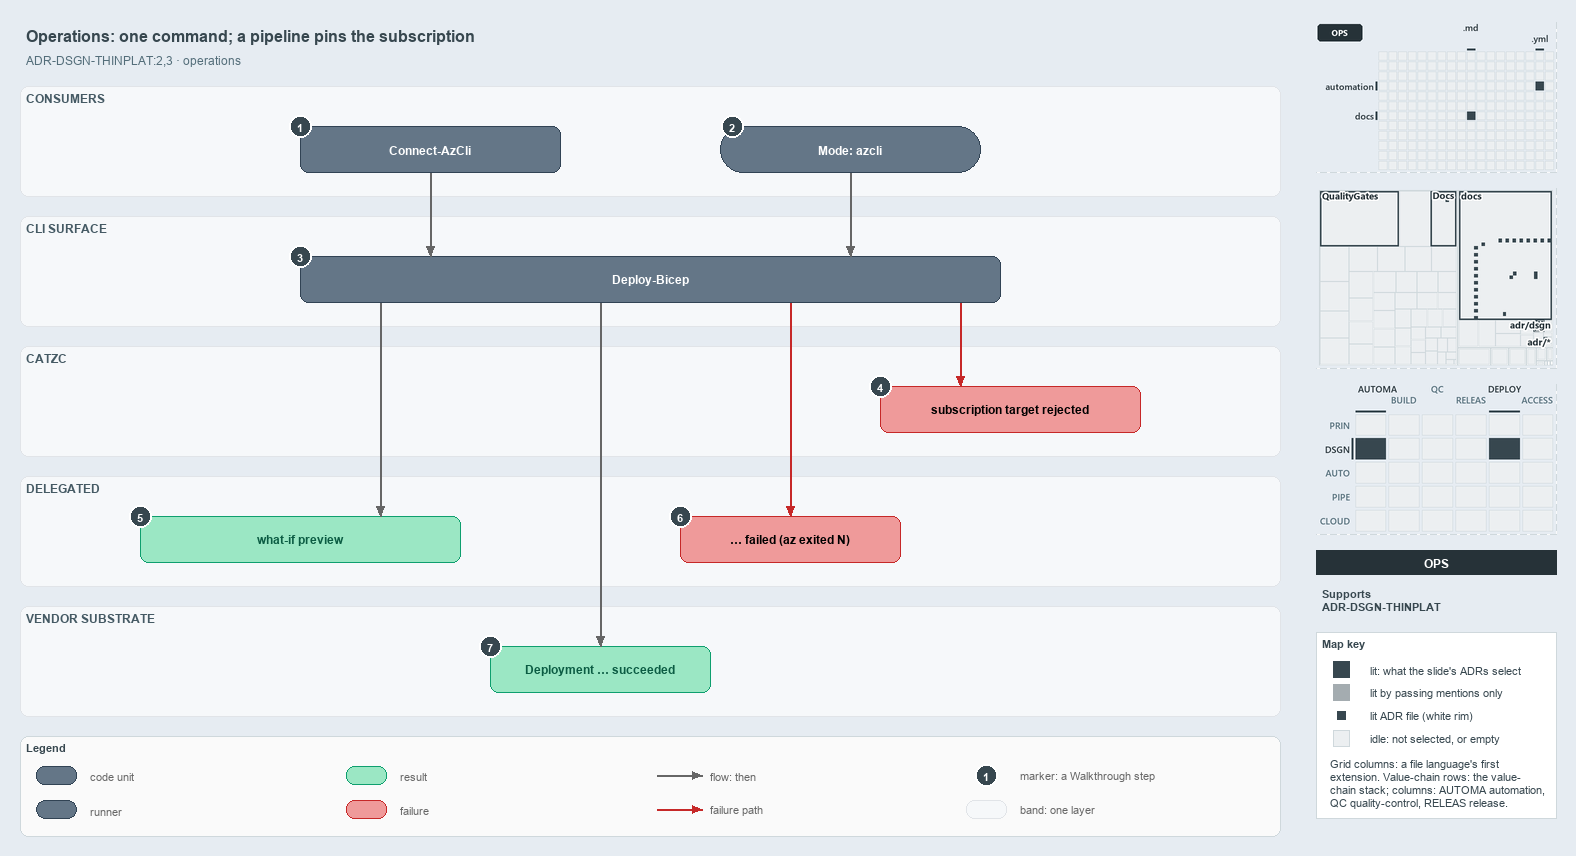

The diagram above was exported from draw.io. Its source (the exported page's mxGraphModel, read from the mxfile embedded in the PNG):
<mxGraphModel dx="1024" dy="768" grid="0" gridSize="10" guides="1" tooltips="1" connect="1" arrows="1" fold="1" page="1" pageScale="1" pageWidth="1572" pageHeight="850" background="#E6ECF2" math="0" shadow="0">
  <root>
    <mxCell id="0" />
    <mxCell id="1" parent="0" />
    <mxCell id="title" value="Operations: one command; a pipeline pins the subscription" style="text;html=1;align=left;verticalAlign=middle;fontSize=16;fontStyle=1;fontColor=#37474F;" vertex="1" parent="1">
      <mxGeometry x="20" y="14" width="1260" height="30" as="geometry" />
    </mxCell>
    <mxCell id="subtitle" value="ADR-DSGN-THINPLAT:2,3 &amp;#183; operations" style="text;html=1;align=left;verticalAlign=middle;fontSize=12;fontColor=#546E7A;" vertex="1" parent="1">
      <mxGeometry x="20" y="44" width="1240" height="20" as="geometry" />
    </mxCell>
    <mxCell id="band-consumers" value="CONSUMERS" style="rounded=1;html=1;arcSize=3;fillColor=#F6F8FA;strokeColor=#E1E4E8;verticalAlign=top;align=left;spacingLeft=8;fontStyle=1;fontSize=12;fontColor=#455A64;" vertex="1" parent="1">
      <mxGeometry x="20" y="80" width="1260" height="110" as="geometry" />
    </mxCell>
    <mxCell id="band-cli" value="CLI SURFACE" style="rounded=1;html=1;arcSize=3;fillColor=#F6F8FA;strokeColor=#E1E4E8;verticalAlign=top;align=left;spacingLeft=8;fontStyle=1;fontSize=12;fontColor=#455A64;" vertex="1" parent="1">
      <mxGeometry x="20" y="210" width="1260" height="110" as="geometry" />
    </mxCell>
    <mxCell id="band-catzc" value="CATZC" style="rounded=1;html=1;arcSize=3;fillColor=#F6F8FA;strokeColor=#E1E4E8;verticalAlign=top;align=left;spacingLeft=8;fontStyle=1;fontSize=12;fontColor=#455A64;" vertex="1" parent="1">
      <mxGeometry x="20" y="340" width="1260" height="110" as="geometry" />
    </mxCell>
    <mxCell id="band-delegated" value="DELEGATED" style="rounded=1;html=1;arcSize=3;fillColor=#F6F8FA;strokeColor=#E1E4E8;verticalAlign=top;align=left;spacingLeft=8;fontStyle=1;fontSize=12;fontColor=#455A64;" vertex="1" parent="1">
      <mxGeometry x="20" y="470" width="1260" height="110" as="geometry" />
    </mxCell>
    <mxCell id="band-vendor" value="VENDOR SUBSTRATE" style="rounded=1;html=1;arcSize=3;fillColor=#F6F8FA;strokeColor=#E1E4E8;verticalAlign=top;align=left;spacingLeft=8;fontStyle=1;fontSize=12;fontColor=#455A64;" vertex="1" parent="1">
      <mxGeometry x="20" y="600" width="1260" height="110" as="geometry" />
    </mxCell>
    <mxCell id="m-connect" value="&lt;b&gt;Connect-AzCli&lt;/b&gt;" style="rounded=1;whiteSpace=wrap;html=1;arcSize=20;fillColor=#647687;strokeColor=#314354;fontColor=#FFFFFF;fontSize=12;" vertex="1" parent="1">
      <mxGeometry x="300" y="120" width="260" height="46" as="geometry" />
    </mxCell>
    <mxCell id="r-mode" value="&lt;b&gt;Mode: azcli&lt;/b&gt;" style="rounded=1;arcSize=50;whiteSpace=wrap;html=1;fillColor=#647687;strokeColor=#314354;fontColor=#FFFFFF;fontSize=12;" vertex="1" parent="1">
      <mxGeometry x="720" y="120" width="260" height="46" as="geometry" />
    </mxCell>
    <mxCell id="m-deploy" value="&lt;b&gt;Deploy-Bicep&lt;/b&gt;" style="rounded=1;whiteSpace=wrap;html=1;arcSize=20;fillColor=#647687;strokeColor=#314354;fontColor=#FFFFFF;fontSize=12;" vertex="1" parent="1">
      <mxGeometry x="300" y="250" width="700" height="46" as="geometry" />
    </mxCell>
    <mxCell id="f-assert" value="&lt;b&gt;subscription target rejected&lt;/b&gt;" style="rounded=1;whiteSpace=wrap;html=1;arcSize=20;fillColor=#EF9A9A;strokeColor=#C62828;fontSize=12;" vertex="1" parent="1">
      <mxGeometry x="880" y="380" width="260" height="46" as="geometry" />
    </mxCell>
    <mxCell id="r-preview" value="&lt;b&gt;what-if preview&lt;/b&gt;" style="rounded=1;whiteSpace=wrap;html=1;arcSize=20;fillColor=#9BE7C4;strokeColor=#0E9F6E;fontColor=#0B5C43;fontSize=12;" vertex="1" parent="1">
      <mxGeometry x="140" y="510" width="320" height="46" as="geometry" />
    </mxCell>
    <mxCell id="f-failed" value="&lt;b&gt;&amp;#8230; failed (az exited N)&lt;/b&gt;" style="rounded=1;whiteSpace=wrap;html=1;arcSize=20;fillColor=#EF9A9A;strokeColor=#C62828;fontSize=12;" vertex="1" parent="1">
      <mxGeometry x="680" y="510" width="220" height="46" as="geometry" />
    </mxCell>
    <mxCell id="r-succeeded" value="&lt;b&gt;Deployment &amp;#8230; succeeded&lt;/b&gt;" style="rounded=1;whiteSpace=wrap;html=1;arcSize=20;fillColor=#9BE7C4;strokeColor=#0E9F6E;fontColor=#0B5C43;fontSize=12;" vertex="1" parent="1">
      <mxGeometry x="490" y="640" width="220" height="46" as="geometry" />
    </mxCell>
    <mxCell id="p-edge-connect-deploy-a" value="" style="text;html=1;strokeColor=none;fillColor=none;" vertex="1" parent="1">
      <mxGeometry x="430" y="166" width="1" height="1" as="geometry" />
    </mxCell>
    <mxCell id="p-edge-connect-deploy-b" value="" style="text;html=1;strokeColor=none;fillColor=none;" vertex="1" parent="1">
      <mxGeometry x="430" y="250" width="1" height="1" as="geometry" />
    </mxCell>
    <mxCell id="edge-connect-deploy" value="" style="edgeStyle=orthogonalEdgeStyle;rounded=1;html=1;fontSize=10;endArrow=block;strokeColor=#666666;" edge="1" parent="1" source="p-edge-connect-deploy-a" target="p-edge-connect-deploy-b">
      <mxGeometry relative="1" as="geometry" />
    </mxCell>
    <mxCell id="p-edge-mode-deploy-a" value="" style="text;html=1;strokeColor=none;fillColor=none;" vertex="1" parent="1">
      <mxGeometry x="850" y="166" width="1" height="1" as="geometry" />
    </mxCell>
    <mxCell id="p-edge-mode-deploy-b" value="" style="text;html=1;strokeColor=none;fillColor=none;" vertex="1" parent="1">
      <mxGeometry x="850" y="250" width="1" height="1" as="geometry" />
    </mxCell>
    <mxCell id="edge-mode-deploy" value="" style="edgeStyle=orthogonalEdgeStyle;rounded=1;html=1;fontSize=10;endArrow=block;strokeColor=#666666;" edge="1" parent="1" source="p-edge-mode-deploy-a" target="p-edge-mode-deploy-b">
      <mxGeometry relative="1" as="geometry" />
    </mxCell>
    <mxCell id="p-edge-deploy-assert-a" value="" style="text;html=1;strokeColor=none;fillColor=none;" vertex="1" parent="1">
      <mxGeometry x="960" y="296" width="1" height="1" as="geometry" />
    </mxCell>
    <mxCell id="p-edge-deploy-assert-b" value="" style="text;html=1;strokeColor=none;fillColor=none;" vertex="1" parent="1">
      <mxGeometry x="960" y="380" width="1" height="1" as="geometry" />
    </mxCell>
    <mxCell id="edge-deploy-assert" value="" style="edgeStyle=orthogonalEdgeStyle;rounded=1;html=1;fontSize=10;endArrow=block;strokeColor=#C62828;" edge="1" parent="1" source="p-edge-deploy-assert-a" target="p-edge-deploy-assert-b">
      <mxGeometry relative="1" as="geometry" />
    </mxCell>
    <mxCell id="p-edge-deploy-preview-a" value="" style="text;html=1;strokeColor=none;fillColor=none;" vertex="1" parent="1">
      <mxGeometry x="380" y="296" width="1" height="1" as="geometry" />
    </mxCell>
    <mxCell id="p-edge-deploy-preview-b" value="" style="text;html=1;strokeColor=none;fillColor=none;" vertex="1" parent="1">
      <mxGeometry x="380" y="510" width="1" height="1" as="geometry" />
    </mxCell>
    <mxCell id="edge-deploy-preview" value="" style="edgeStyle=orthogonalEdgeStyle;rounded=1;html=1;fontSize=10;endArrow=block;strokeColor=#666666;" edge="1" parent="1" source="p-edge-deploy-preview-a" target="p-edge-deploy-preview-b">
      <mxGeometry relative="1" as="geometry" />
    </mxCell>
    <mxCell id="p-edge-deploy-failed-a" value="" style="text;html=1;strokeColor=none;fillColor=none;" vertex="1" parent="1">
      <mxGeometry x="790" y="296" width="1" height="1" as="geometry" />
    </mxCell>
    <mxCell id="p-edge-deploy-failed-b" value="" style="text;html=1;strokeColor=none;fillColor=none;" vertex="1" parent="1">
      <mxGeometry x="790" y="510" width="1" height="1" as="geometry" />
    </mxCell>
    <mxCell id="edge-deploy-failed" value="" style="edgeStyle=orthogonalEdgeStyle;rounded=1;html=1;fontSize=10;endArrow=block;strokeColor=#C62828;" edge="1" parent="1" source="p-edge-deploy-failed-a" target="p-edge-deploy-failed-b">
      <mxGeometry relative="1" as="geometry" />
    </mxCell>
    <mxCell id="p-edge-deploy-succeeded-a" value="" style="text;html=1;strokeColor=none;fillColor=none;" vertex="1" parent="1">
      <mxGeometry x="600" y="296" width="1" height="1" as="geometry" />
    </mxCell>
    <mxCell id="p-edge-deploy-succeeded-b" value="" style="text;html=1;strokeColor=none;fillColor=none;" vertex="1" parent="1">
      <mxGeometry x="600" y="640" width="1" height="1" as="geometry" />
    </mxCell>
    <mxCell id="edge-deploy-succeeded" value="" style="edgeStyle=orthogonalEdgeStyle;rounded=1;html=1;fontSize=10;endArrow=block;strokeColor=#666666;" edge="1" parent="1" source="p-edge-deploy-succeeded-a" target="p-edge-deploy-succeeded-b">
      <mxGeometry relative="1" as="geometry" />
    </mxCell>
    <mxCell id="mark-1" value="1" style="ellipse;html=1;fillColor=#37474F;strokeColor=#FFFFFF;strokeWidth=2;fontColor=#FFFFFF;fontStyle=1;fontSize=11;" vertex="1" parent="1">
      <mxGeometry x="289" y="109" width="22" height="22" as="geometry" />
    </mxCell>
    <mxCell id="mark-2" value="2" style="ellipse;html=1;fillColor=#37474F;strokeColor=#FFFFFF;strokeWidth=2;fontColor=#FFFFFF;fontStyle=1;fontSize=11;" vertex="1" parent="1">
      <mxGeometry x="721" y="109" width="22" height="22" as="geometry" />
    </mxCell>
    <mxCell id="mark-3" value="3" style="ellipse;html=1;fillColor=#37474F;strokeColor=#FFFFFF;strokeWidth=2;fontColor=#FFFFFF;fontStyle=1;fontSize=11;" vertex="1" parent="1">
      <mxGeometry x="289" y="239" width="22" height="22" as="geometry" />
    </mxCell>
    <mxCell id="mark-4" value="4" style="ellipse;html=1;fillColor=#37474F;strokeColor=#FFFFFF;strokeWidth=2;fontColor=#FFFFFF;fontStyle=1;fontSize=11;" vertex="1" parent="1">
      <mxGeometry x="869" y="369" width="22" height="22" as="geometry" />
    </mxCell>
    <mxCell id="mark-5" value="5" style="ellipse;html=1;fillColor=#37474F;strokeColor=#FFFFFF;strokeWidth=2;fontColor=#FFFFFF;fontStyle=1;fontSize=11;" vertex="1" parent="1">
      <mxGeometry x="129" y="499" width="22" height="22" as="geometry" />
    </mxCell>
    <mxCell id="mark-6" value="6" style="ellipse;html=1;fillColor=#37474F;strokeColor=#FFFFFF;strokeWidth=2;fontColor=#FFFFFF;fontStyle=1;fontSize=11;" vertex="1" parent="1">
      <mxGeometry x="669" y="499" width="22" height="22" as="geometry" />
    </mxCell>
    <mxCell id="mark-7" value="7" style="ellipse;html=1;fillColor=#37474F;strokeColor=#FFFFFF;strokeWidth=2;fontColor=#FFFFFF;fontStyle=1;fontSize=11;" vertex="1" parent="1">
      <mxGeometry x="479" y="629" width="22" height="22" as="geometry" />
    </mxCell>
    <mxCell id="legend" value="&lt;b&gt;Legend&lt;/b&gt;" style="rounded=1;whiteSpace=wrap;html=1;arcSize=6;fillColor=#FAFAFA;strokeColor=#CFD8DC;align=left;verticalAlign=top;spacing=8;fontSize=11;fontColor=#37474F;" vertex="1" parent="1">
      <mxGeometry x="20" y="730" width="1260" height="100" as="geometry" />
    </mxCell>
    <mxCell id="legend-0" value="" style="rounded=1;whiteSpace=wrap;html=1;arcSize=20;fillColor=#647687;strokeColor=#314354;fontColor=#FFFFFF;fontSize=12;" vertex="1" parent="1">
      <mxGeometry x="36" y="760" width="40" height="18" as="geometry" />
    </mxCell>
    <mxCell id="legend-0-text" value="code unit" style="text;html=1;align=left;verticalAlign=middle;fontSize=11;fontColor=#666666;" vertex="1" parent="1">
      <mxGeometry x="84" y="759" width="250" height="20" as="geometry" />
    </mxCell>
    <mxCell id="legend-1" value="" style="rounded=1;arcSize=50;whiteSpace=wrap;html=1;fillColor=#647687;strokeColor=#314354;fontColor=#FFFFFF;fontSize=12;" vertex="1" parent="1">
      <mxGeometry x="36" y="794" width="40" height="18" as="geometry" />
    </mxCell>
    <mxCell id="legend-1-text" value="runner" style="text;html=1;align=left;verticalAlign=middle;fontSize=11;fontColor=#666666;" vertex="1" parent="1">
      <mxGeometry x="84" y="793" width="250" height="20" as="geometry" />
    </mxCell>
    <mxCell id="legend-2" value="" style="rounded=1;whiteSpace=wrap;html=1;arcSize=20;fillColor=#9BE7C4;strokeColor=#0E9F6E;fontColor=#0B5C43;fontSize=12;" vertex="1" parent="1">
      <mxGeometry x="346" y="760" width="40" height="18" as="geometry" />
    </mxCell>
    <mxCell id="legend-2-text" value="result" style="text;html=1;align=left;verticalAlign=middle;fontSize=11;fontColor=#666666;" vertex="1" parent="1">
      <mxGeometry x="394" y="759" width="250" height="20" as="geometry" />
    </mxCell>
    <mxCell id="legend-3" value="" style="rounded=1;whiteSpace=wrap;html=1;arcSize=20;fillColor=#EF9A9A;strokeColor=#C62828;fontSize=12;" vertex="1" parent="1">
      <mxGeometry x="346" y="794" width="40" height="18" as="geometry" />
    </mxCell>
    <mxCell id="legend-3-text" value="failure" style="text;html=1;align=left;verticalAlign=middle;fontSize=11;fontColor=#666666;" vertex="1" parent="1">
      <mxGeometry x="394" y="793" width="250" height="20" as="geometry" />
    </mxCell>
    <mxCell id="legend-4-a" value="" style="text;html=1;strokeColor=none;fillColor=none;" vertex="1" parent="1">
      <mxGeometry x="656" y="769" width="1" height="1" as="geometry" />
    </mxCell>
    <mxCell id="legend-4-b" value="" style="text;html=1;strokeColor=none;fillColor=none;" vertex="1" parent="1">
      <mxGeometry x="702" y="769" width="1" height="1" as="geometry" />
    </mxCell>
    <mxCell id="legend-4" value="" style="edgeStyle=orthogonalEdgeStyle;rounded=1;html=1;fontSize=10;endArrow=block;strokeColor=#666666;" edge="1" parent="1" source="legend-4-a" target="legend-4-b">
      <mxGeometry relative="1" as="geometry" />
    </mxCell>
    <mxCell id="legend-4-text" value="flow: then" style="text;html=1;align=left;verticalAlign=middle;fontSize=11;fontColor=#666666;" vertex="1" parent="1">
      <mxGeometry x="704" y="759" width="250" height="20" as="geometry" />
    </mxCell>
    <mxCell id="legend-5-a" value="" style="text;html=1;strokeColor=none;fillColor=none;" vertex="1" parent="1">
      <mxGeometry x="656" y="803" width="1" height="1" as="geometry" />
    </mxCell>
    <mxCell id="legend-5-b" value="" style="text;html=1;strokeColor=none;fillColor=none;" vertex="1" parent="1">
      <mxGeometry x="702" y="803" width="1" height="1" as="geometry" />
    </mxCell>
    <mxCell id="legend-5" value="" style="edgeStyle=orthogonalEdgeStyle;rounded=1;html=1;fontSize=10;endArrow=block;strokeColor=#C62828;" edge="1" parent="1" source="legend-5-a" target="legend-5-b">
      <mxGeometry relative="1" as="geometry" />
    </mxCell>
    <mxCell id="legend-5-text" value="failure path" style="text;html=1;align=left;verticalAlign=middle;fontSize=11;fontColor=#666666;" vertex="1" parent="1">
      <mxGeometry x="704" y="793" width="250" height="20" as="geometry" />
    </mxCell>
    <mxCell id="legend-6" value="1" style="ellipse;html=1;fillColor=#37474F;strokeColor=#FFFFFF;strokeWidth=2;fontColor=#FFFFFF;fontStyle=1;fontSize=11;" vertex="1" parent="1">
      <mxGeometry x="975" y="758" width="22" height="22" as="geometry" />
    </mxCell>
    <mxCell id="legend-6-text" value="marker: a Walkthrough step" style="text;html=1;align=left;verticalAlign=middle;fontSize=11;fontColor=#666666;" vertex="1" parent="1">
      <mxGeometry x="1014" y="759" width="250" height="20" as="geometry" />
    </mxCell>
    <mxCell id="legend-7" value="" style="rounded=1;html=1;arcSize=3;fillColor=#F6F8FA;strokeColor=#E1E4E8;" vertex="1" parent="1">
      <mxGeometry x="966" y="794" width="40" height="18" as="geometry" />
    </mxCell>
    <mxCell id="legend-7-text" value="band: one layer" style="text;html=1;align=left;verticalAlign=middle;fontSize=11;fontColor=#666666;" vertex="1" parent="1">
      <mxGeometry x="1014" y="793" width="250" height="20" as="geometry" />
    </mxCell>
    <mxCell id="minimap-grid" value="" style="shape=image;html=1;imageAspect=0;aspect=fixed;verticalLabelPosition=bottom;strokeColor=#CFD8DC;dashed=1;fillColor=#FAFAFA;image=data:image/png,(base64 omitted: 7276 chars);" vertex="1" parent="1">
      <mxGeometry x="1316" y="16" width="240" height="150" as="geometry" />
    </mxCell>
    <mxCell id="minimap-tree" value="" style="shape=image;html=1;imageAspect=0;aspect=fixed;verticalLabelPosition=bottom;strokeColor=#CFD8DC;dashed=1;fillColor=#FAFAFA;image=data:image/png,(base64 omitted: 15428 chars);" vertex="1" parent="1">
      <mxGeometry x="1316" y="182" width="240" height="180" as="geometry" />
    </mxCell>
    <mxCell id="minimap-chain" value="" style="shape=image;html=1;imageAspect=0;aspect=fixed;verticalLabelPosition=bottom;strokeColor=#CFD8DC;dashed=1;fillColor=#FAFAFA;image=data:image/png,(base64 omitted: 14080 chars);" vertex="1" parent="1">
      <mxGeometry x="1316" y="378" width="240" height="150" as="geometry" />
    </mxCell>
    <mxCell id="lens-badge" value="OPS" style="rounded=0;whiteSpace=wrap;html=1;align=center;verticalAlign=middle;fontSize=12;fontStyle=1;fontColor=#FFFFFF;fillColor=#263238;strokeColor=none;" vertex="1" parent="1">
      <mxGeometry x="1316" y="544" width="240" height="24" as="geometry" />
    </mxCell>
    <mxCell id="supports" value="&lt;b&gt;Supports&lt;/b&gt;&lt;br&gt;ADR-DSGN-THINPLAT" style="text;html=1;whiteSpace=wrap;align=left;verticalAlign=top;fontSize=11;fontColor=#37474F;" vertex="1" parent="1">
      <mxGeometry x="1316" y="576" width="240" height="38" as="geometry" />
    </mxCell>
    <mxCell id="mapkey" value="&lt;b&gt;Map key&lt;/b&gt;" style="rounded=0;whiteSpace=wrap;html=1;align=left;verticalAlign=top;fontSize=11;fontColor=#37474F;fillColor=#FFFFFF;strokeColor=#CFD8DC;spacingLeft=8;spacingTop=2;" vertex="1" parent="1">
      <mxGeometry x="1316" y="626" width="240" height="186" as="geometry" />
    </mxCell>
    <mxCell id="mapkey-lit" value="" style="rounded=0;html=1;fillColor=#37474F;strokeColor=#37474F;" vertex="1" parent="1">
      <mxGeometry x="1333.0" y="655.0" width="16" height="16" as="geometry" />
    </mxCell>
    <mxCell id="mapkey-lit-text" value="lit: what the slide's ADRs select" style="text;html=1;align=left;verticalAlign=middle;fontSize=11;fontColor=#37474F;" vertex="1" parent="1">
      <mxGeometry x="1364" y="653" width="184" height="20" as="geometry" />
    </mxCell>
    <mxCell id="mapkey-touched" value="" style="rounded=0;html=1;fillColor=#A4ACB0;strokeColor=#A4ACB0;" vertex="1" parent="1">
      <mxGeometry x="1333.0" y="678.0" width="16" height="16" as="geometry" />
    </mxCell>
    <mxCell id="mapkey-touched-text" value="lit by passing mentions only" style="text;html=1;align=left;verticalAlign=middle;fontSize=11;fontColor=#37474F;" vertex="1" parent="1">
      <mxGeometry x="1364" y="676" width="184" height="20" as="geometry" />
    </mxCell>
    <mxCell id="mapkey-adr" value="" style="rounded=0;html=1;fillColor=#37474F;strokeColor=#FFFFFF;strokeWidth=2;" vertex="1" parent="1">
      <mxGeometry x="1335.0" y="703.0" width="12" height="12" as="geometry" />
    </mxCell>
    <mxCell id="mapkey-adr-text" value="lit ADR file (white rim)" style="text;html=1;align=left;verticalAlign=middle;fontSize=11;fontColor=#37474F;" vertex="1" parent="1">
      <mxGeometry x="1364" y="699" width="184" height="20" as="geometry" />
    </mxCell>
    <mxCell id="mapkey-idle" value="" style="rounded=0;html=1;fillColor=#ECEFF1;strokeColor=#CFD8DC;" vertex="1" parent="1">
      <mxGeometry x="1333.0" y="724.0" width="16" height="16" as="geometry" />
    </mxCell>
    <mxCell id="mapkey-idle-text" value="idle: not selected, or empty" style="text;html=1;align=left;verticalAlign=middle;fontSize=11;fontColor=#37474F;" vertex="1" parent="1">
      <mxGeometry x="1364" y="722" width="184" height="20" as="geometry" />
    </mxCell>
    <mxCell id="mapkey-codes" value="Grid columns: a file language's first&lt;br&gt;extension. Value-chain rows: the value-&lt;br&gt;chain stack; columns: AUTOMA automation,&lt;br&gt;QC quality-control, RELEAS release." style="text;html=1;align=left;verticalAlign=top;whiteSpace=wrap;fontSize=11;fontColor=#37474F;" vertex="1" parent="1">
      <mxGeometry x="1324" y="746" width="224" height="60" as="geometry" />
    </mxCell>
  </root>
</mxGraphModel>